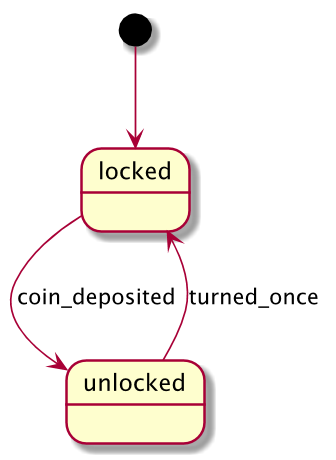

The diagram above was rendered by PlantUML. Its source (embedded in the PNG):
@startuml
scale 350 width
[*] --> locked
locked --> unlocked : coin_deposited
unlocked --> locked : turned_once
@enduml